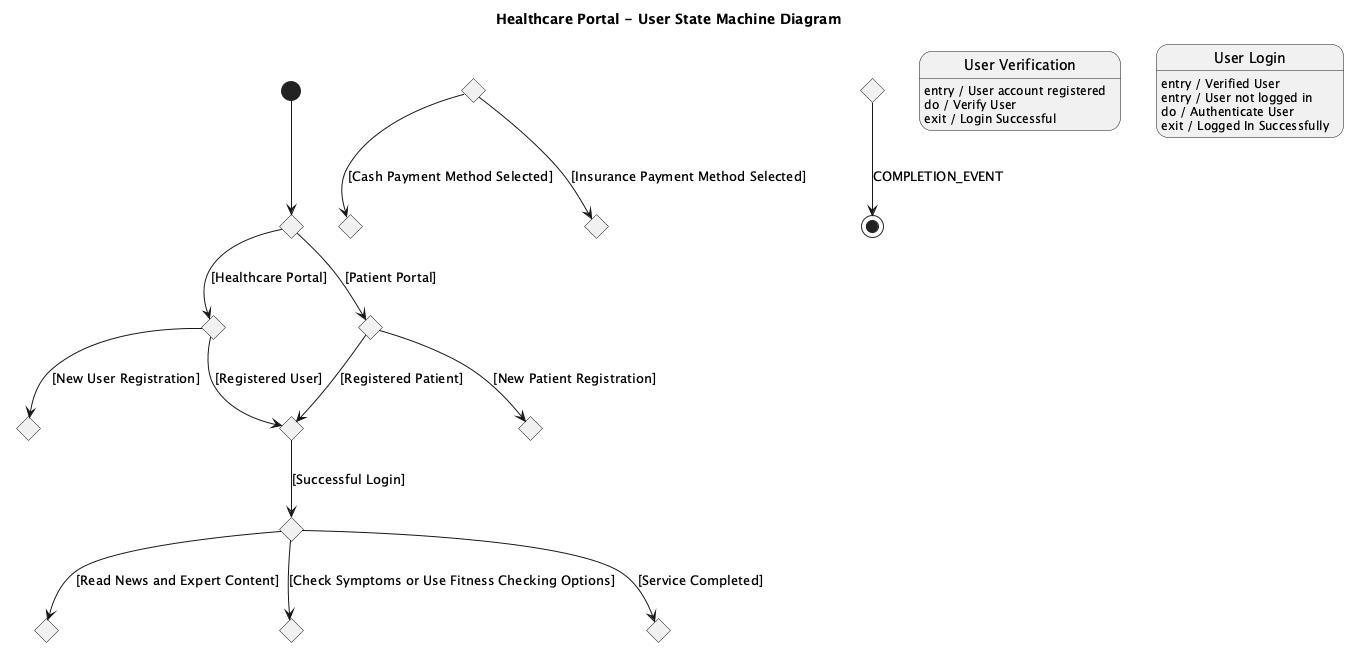

The diagram above was rendered by PlantUML. Its source (embedded in the PNG):
@startuml
title Healthcare Portal - User State Machine Diagram

state PortalChoice1 <<choice>>
state PortalChoice2 <<choice>>
state PortalChoice3 <<choice>>
state ServiceCenterRegistration <<choice>>
state OwnerJoin <<choice>>
state Login <<choice>>
state HomePage <<choice>>
state NewsContent <<choice>>
state HealthInfo <<choice>>
state PaymentSelection <<choice>>
state CashPaymentDetails <<choice>>
state InsurancePayment <<choice>>
state FeedbackCollection <<choice>>
state Logout <<choice>>

[*] --> PortalChoice1

PortalChoice1 --> PortalChoice2 : [Healthcare Portal]
PortalChoice1 --> PortalChoice3 : [Patient Portal]

PortalChoice2 --> ServiceCenterRegistration : [New User Registration]
PortalChoice2 --> Login : [Registered User]
PortalChoice3 --> OwnerJoin : [New Patient Registration]
PortalChoice3 --> Login : [Registered Patient]

state "Service Center Registration" as ServiceCenterRegistration
ServiceCenterRegistration : entry / Unregistered user
ServiceCenterRegistration : do / Enter Valid Credentials
ServiceCenterRegistration : exit / Account registered

state "User Verification" as UserVerification
UserVerification : entry / User account registered
UserVerification : do / Verify User
UserVerification : exit / Login Successful

state "User Login" as UserLogin
UserLogin : entry / Verified User
UserLogin : entry / User not logged in
UserLogin : do / Authenticate User
UserLogin : exit / Logged In Successfully

state "Home Page" as HomePage
HomePage : entry / Logged in User
HomePage : do / Display home page
HomePage : exit / News and Expert Content
HomePage : exit / Health-related Information
HomePage : exit / Facilities Access

state "News and Expert Content" as NewsContent
NewsContent : entry / To read news and expert content
NewsContent : do / Read news and expert content
NewsContent : exit / Return to Home Page

state "Health-related Information" as HealthInfo
HealthInfo : entry / To check symptoms or use fitness checking options
HealthInfo : do / Provide health-related information
HealthInfo : exit / Return to Home Page

state "Payment Selection" as PaymentSelection
PaymentSelection : entry / To select payment method
PaymentSelection : do / Select Cash or Insurance
PaymentSelection : exit / Enter Payment Details

state "Cash Payment Details" as CashPaymentDetails
CashPaymentDetails : entry / To view cash payment details
CashPaymentDetails : do / Send cash payment details
CashPaymentDetails : exit / Return to Payment Selection

state "Insurance Payment" as InsurancePayment
InsurancePayment : entry / To complete insurance-based payment
InsurancePayment : do / Process and validate insurance
InsurancePayment : exit / Complete Payment Successfully

state "Feedback Collection" as FeedbackCollection
FeedbackCollection : entry / After service completion
FeedbackCollection : do / Collect user feedback
FeedbackCollection : exit / Logged out Successfully

state "Logout" as Logout
Logout : entry / To Logout
Logout : do / Logout
Logout : exit / Logged out Successfully

Login --> HomePage : [Successful Login]
HomePage --> NewsContent : [Read News and Expert Content]
HomePage --> HealthInfo : [Check Symptoms or Use Fitness Checking Options]
PaymentSelection --> CashPaymentDetails : [Cash Payment Method Selected]
PaymentSelection --> InsurancePayment : [Insurance Payment Method Selected]
HomePage --> FeedbackCollection : [Service Completed]
Logout --> [*] : COMPLETION_EVENT

@enduml